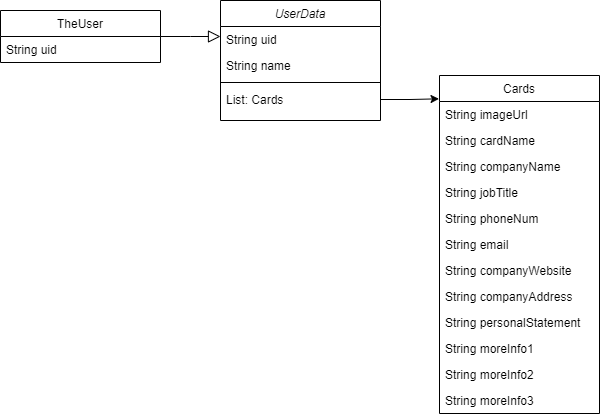

The diagram above was exported from draw.io. Its source (the exported page's mxGraphModel, read from the mxfile embedded in the PNG):
<mxGraphModel dx="1259" dy="649" grid="1" gridSize="10" guides="1" tooltips="1" connect="1" arrows="1" fold="1" page="1" pageScale="1" pageWidth="827" pageHeight="1169" background="#FFFFFF" math="0" shadow="0">
  <root>
    <mxCell id="WIyWlLk6GJQsqaUBKTNV-0" />
    <mxCell id="WIyWlLk6GJQsqaUBKTNV-1" parent="WIyWlLk6GJQsqaUBKTNV-0" />
    <mxCell id="zkfFHV4jXpPFQw0GAbJ--0" value="UserData" style="swimlane;fontStyle=2;align=center;verticalAlign=top;childLayout=stackLayout;horizontal=1;startSize=26;horizontalStack=0;resizeParent=1;resizeLast=0;collapsible=1;marginBottom=0;rounded=0;shadow=0;strokeWidth=1;" parent="WIyWlLk6GJQsqaUBKTNV-1" vertex="1">
      <mxGeometry x="300" y="60" width="160" height="120" as="geometry">
        <mxRectangle x="230" y="140" width="160" height="26" as="alternateBounds" />
      </mxGeometry>
    </mxCell>
    <mxCell id="zkfFHV4jXpPFQw0GAbJ--1" value="String uid" style="text;align=left;verticalAlign=top;spacingLeft=4;spacingRight=4;overflow=hidden;rotatable=0;points=[[0,0.5],[1,0.5]];portConstraint=eastwest;" parent="zkfFHV4jXpPFQw0GAbJ--0" vertex="1">
      <mxGeometry y="26" width="160" height="26" as="geometry" />
    </mxCell>
    <mxCell id="zkfFHV4jXpPFQw0GAbJ--2" value="String name" style="text;align=left;verticalAlign=top;spacingLeft=4;spacingRight=4;overflow=hidden;rotatable=0;points=[[0,0.5],[1,0.5]];portConstraint=eastwest;rounded=0;shadow=0;html=0;" parent="zkfFHV4jXpPFQw0GAbJ--0" vertex="1">
      <mxGeometry y="52" width="160" height="26" as="geometry" />
    </mxCell>
    <mxCell id="OdLqJlw0o3FCg5cV9TIW-0" value="" style="line;html=1;strokeWidth=1;align=left;verticalAlign=middle;spacingTop=-1;spacingLeft=3;spacingRight=3;rotatable=0;labelPosition=right;points=[];portConstraint=eastwest;" parent="zkfFHV4jXpPFQw0GAbJ--0" vertex="1">
      <mxGeometry y="78" width="160" height="8" as="geometry" />
    </mxCell>
    <mxCell id="zkfFHV4jXpPFQw0GAbJ--3" value="List: Cards" style="text;align=left;verticalAlign=top;spacingLeft=4;spacingRight=4;overflow=hidden;rotatable=0;points=[[0,0.5],[1,0.5]];portConstraint=eastwest;rounded=0;shadow=0;html=0;" parent="zkfFHV4jXpPFQw0GAbJ--0" vertex="1">
      <mxGeometry y="86" width="160" height="26" as="geometry" />
    </mxCell>
    <mxCell id="zkfFHV4jXpPFQw0GAbJ--13" value="TheUser" style="swimlane;fontStyle=0;align=center;verticalAlign=top;childLayout=stackLayout;horizontal=1;startSize=26;horizontalStack=0;resizeParent=1;resizeLast=0;collapsible=1;marginBottom=0;rounded=0;shadow=0;strokeWidth=1;" parent="WIyWlLk6GJQsqaUBKTNV-1" vertex="1">
      <mxGeometry x="80" y="70" width="160" height="52" as="geometry">
        <mxRectangle x="340" y="380" width="170" height="26" as="alternateBounds" />
      </mxGeometry>
    </mxCell>
    <mxCell id="zkfFHV4jXpPFQw0GAbJ--14" value="String uid" style="text;align=left;verticalAlign=top;spacingLeft=4;spacingRight=4;overflow=hidden;rotatable=0;points=[[0,0.5],[1,0.5]];portConstraint=eastwest;" parent="zkfFHV4jXpPFQw0GAbJ--13" vertex="1">
      <mxGeometry y="26" width="160" height="26" as="geometry" />
    </mxCell>
    <mxCell id="zkfFHV4jXpPFQw0GAbJ--16" value="" style="endArrow=block;endSize=10;endFill=0;shadow=0;strokeWidth=1;rounded=0;edgeStyle=elbowEdgeStyle;elbow=vertical;" parent="WIyWlLk6GJQsqaUBKTNV-1" source="zkfFHV4jXpPFQw0GAbJ--13" target="zkfFHV4jXpPFQw0GAbJ--0" edge="1">
      <mxGeometry width="160" relative="1" as="geometry">
        <mxPoint x="210" y="373" as="sourcePoint" />
        <mxPoint x="310" y="271" as="targetPoint" />
      </mxGeometry>
    </mxCell>
    <mxCell id="zkfFHV4jXpPFQw0GAbJ--17" value="Cards" style="swimlane;fontStyle=0;align=center;verticalAlign=top;childLayout=stackLayout;horizontal=1;startSize=26;horizontalStack=0;resizeParent=1;resizeLast=0;collapsible=1;marginBottom=0;rounded=0;shadow=0;strokeWidth=1;" parent="WIyWlLk6GJQsqaUBKTNV-1" vertex="1">
      <mxGeometry x="519" y="135" width="160" height="338" as="geometry">
        <mxRectangle x="550" y="140" width="160" height="26" as="alternateBounds" />
      </mxGeometry>
    </mxCell>
    <mxCell id="zkfFHV4jXpPFQw0GAbJ--18" value="String imageUrl" style="text;align=left;verticalAlign=top;spacingLeft=4;spacingRight=4;overflow=hidden;rotatable=0;points=[[0,0.5],[1,0.5]];portConstraint=eastwest;" parent="zkfFHV4jXpPFQw0GAbJ--17" vertex="1">
      <mxGeometry y="26" width="160" height="26" as="geometry" />
    </mxCell>
    <mxCell id="zkfFHV4jXpPFQw0GAbJ--19" value="String cardName" style="text;align=left;verticalAlign=top;spacingLeft=4;spacingRight=4;overflow=hidden;rotatable=0;points=[[0,0.5],[1,0.5]];portConstraint=eastwest;rounded=0;shadow=0;html=0;" parent="zkfFHV4jXpPFQw0GAbJ--17" vertex="1">
      <mxGeometry y="52" width="160" height="26" as="geometry" />
    </mxCell>
    <mxCell id="zkfFHV4jXpPFQw0GAbJ--20" value="String companyName" style="text;align=left;verticalAlign=top;spacingLeft=4;spacingRight=4;overflow=hidden;rotatable=0;points=[[0,0.5],[1,0.5]];portConstraint=eastwest;rounded=0;shadow=0;html=0;" parent="zkfFHV4jXpPFQw0GAbJ--17" vertex="1">
      <mxGeometry y="78" width="160" height="26" as="geometry" />
    </mxCell>
    <mxCell id="zkfFHV4jXpPFQw0GAbJ--21" value="String jobTitle" style="text;align=left;verticalAlign=top;spacingLeft=4;spacingRight=4;overflow=hidden;rotatable=0;points=[[0,0.5],[1,0.5]];portConstraint=eastwest;rounded=0;shadow=0;html=0;" parent="zkfFHV4jXpPFQw0GAbJ--17" vertex="1">
      <mxGeometry y="104" width="160" height="26" as="geometry" />
    </mxCell>
    <mxCell id="zkfFHV4jXpPFQw0GAbJ--22" value="String phoneNum" style="text;align=left;verticalAlign=top;spacingLeft=4;spacingRight=4;overflow=hidden;rotatable=0;points=[[0,0.5],[1,0.5]];portConstraint=eastwest;rounded=0;shadow=0;html=0;" parent="zkfFHV4jXpPFQw0GAbJ--17" vertex="1">
      <mxGeometry y="130" width="160" height="26" as="geometry" />
    </mxCell>
    <mxCell id="zkfFHV4jXpPFQw0GAbJ--24" value="String email" style="text;align=left;verticalAlign=top;spacingLeft=4;spacingRight=4;overflow=hidden;rotatable=0;points=[[0,0.5],[1,0.5]];portConstraint=eastwest;" parent="zkfFHV4jXpPFQw0GAbJ--17" vertex="1">
      <mxGeometry y="156" width="160" height="26" as="geometry" />
    </mxCell>
    <mxCell id="zkfFHV4jXpPFQw0GAbJ--25" value="String companyWebsite" style="text;align=left;verticalAlign=top;spacingLeft=4;spacingRight=4;overflow=hidden;rotatable=0;points=[[0,0.5],[1,0.5]];portConstraint=eastwest;" parent="zkfFHV4jXpPFQw0GAbJ--17" vertex="1">
      <mxGeometry y="182" width="160" height="26" as="geometry" />
    </mxCell>
    <mxCell id="OdLqJlw0o3FCg5cV9TIW-2" value="String companyAddress" style="text;align=left;verticalAlign=top;spacingLeft=4;spacingRight=4;overflow=hidden;rotatable=0;points=[[0,0.5],[1,0.5]];portConstraint=eastwest;" parent="zkfFHV4jXpPFQw0GAbJ--17" vertex="1">
      <mxGeometry y="208" width="160" height="26" as="geometry" />
    </mxCell>
    <mxCell id="OdLqJlw0o3FCg5cV9TIW-3" value="String personalStatement" style="text;align=left;verticalAlign=top;spacingLeft=4;spacingRight=4;overflow=hidden;rotatable=0;points=[[0,0.5],[1,0.5]];portConstraint=eastwest;" parent="zkfFHV4jXpPFQw0GAbJ--17" vertex="1">
      <mxGeometry y="234" width="160" height="26" as="geometry" />
    </mxCell>
    <mxCell id="OdLqJlw0o3FCg5cV9TIW-4" value="String moreInfo1" style="text;align=left;verticalAlign=top;spacingLeft=4;spacingRight=4;overflow=hidden;rotatable=0;points=[[0,0.5],[1,0.5]];portConstraint=eastwest;" parent="zkfFHV4jXpPFQw0GAbJ--17" vertex="1">
      <mxGeometry y="260" width="160" height="26" as="geometry" />
    </mxCell>
    <mxCell id="OdLqJlw0o3FCg5cV9TIW-6" value="String moreInfo2" style="text;align=left;verticalAlign=top;spacingLeft=4;spacingRight=4;overflow=hidden;rotatable=0;points=[[0,0.5],[1,0.5]];portConstraint=eastwest;" parent="zkfFHV4jXpPFQw0GAbJ--17" vertex="1">
      <mxGeometry y="286" width="160" height="26" as="geometry" />
    </mxCell>
    <mxCell id="OdLqJlw0o3FCg5cV9TIW-5" value="String moreInfo3" style="text;align=left;verticalAlign=top;spacingLeft=4;spacingRight=4;overflow=hidden;rotatable=0;points=[[0,0.5],[1,0.5]];portConstraint=eastwest;" parent="zkfFHV4jXpPFQw0GAbJ--17" vertex="1">
      <mxGeometry y="312" width="160" height="26" as="geometry" />
    </mxCell>
    <mxCell id="OdLqJlw0o3FCg5cV9TIW-1" style="edgeStyle=orthogonalEdgeStyle;rounded=0;orthogonalLoop=1;jettySize=auto;html=1;entryX=-0.003;entryY=0.069;entryDx=0;entryDy=0;entryPerimeter=0;" parent="WIyWlLk6GJQsqaUBKTNV-1" source="zkfFHV4jXpPFQw0GAbJ--3" target="zkfFHV4jXpPFQw0GAbJ--17" edge="1">
      <mxGeometry relative="1" as="geometry" />
    </mxCell>
  </root>
</mxGraphModel>